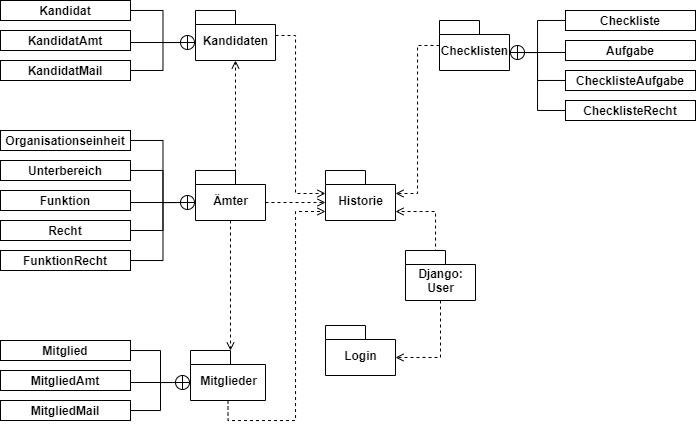

The diagram above was exported from draw.io. Its source (the exported page's mxGraphModel, read from the mxfile embedded in the PNG):
<mxGraphModel dx="1422" dy="757" grid="1" gridSize="10" guides="1" tooltips="1" connect="1" arrows="1" fold="1" page="1" pageScale="1" pageWidth="827" pageHeight="1169" math="0" shadow="0">
  <root>
    <mxCell id="Y1v2D04owhGxU4NPupXR-0" />
    <mxCell id="Y1v2D04owhGxU4NPupXR-1" parent="Y1v2D04owhGxU4NPupXR-0" />
    <mxCell id="GUq1H_D1co-X5zJnpWjb-10" style="edgeStyle=orthogonalEdgeStyle;rounded=0;orthogonalLoop=1;jettySize=auto;html=1;entryX=0;entryY=0;entryDx=0;entryDy=41;entryPerimeter=0;dashed=1;endArrow=open;endFill=0;exitX=0.5;exitY=1;exitDx=0;exitDy=0;exitPerimeter=0;" parent="Y1v2D04owhGxU4NPupXR-1" source="GUq1H_D1co-X5zJnpWjb-0" target="GUq1H_D1co-X5zJnpWjb-2" edge="1">
      <mxGeometry relative="1" as="geometry" />
    </mxCell>
    <mxCell id="GUq1H_D1co-X5zJnpWjb-0" value="Mitglieder" style="shape=folder;fontStyle=1;spacingTop=10;tabWidth=40;tabHeight=14;tabPosition=left;html=1;" parent="Y1v2D04owhGxU4NPupXR-1" vertex="1">
      <mxGeometry x="256" y="480" width="75" height="50" as="geometry" />
    </mxCell>
    <mxCell id="GUq1H_D1co-X5zJnpWjb-12" style="edgeStyle=orthogonalEdgeStyle;rounded=0;orthogonalLoop=1;jettySize=auto;html=1;entryX=0;entryY=0;entryDx=40;entryDy=0;entryPerimeter=0;dashed=1;endArrow=open;endFill=0;exitX=0.5;exitY=1;exitDx=0;exitDy=0;exitPerimeter=0;" parent="Y1v2D04owhGxU4NPupXR-1" source="GUq1H_D1co-X5zJnpWjb-1" target="GUq1H_D1co-X5zJnpWjb-0" edge="1">
      <mxGeometry relative="1" as="geometry">
        <mxPoint x="531" y="280" as="sourcePoint" />
      </mxGeometry>
    </mxCell>
    <mxCell id="GUq1H_D1co-X5zJnpWjb-14" style="edgeStyle=orthogonalEdgeStyle;rounded=0;orthogonalLoop=1;jettySize=auto;html=1;entryX=0.5;entryY=1;entryDx=0;entryDy=0;entryPerimeter=0;dashed=1;endArrow=open;endFill=0;exitX=0;exitY=0;exitDx=40;exitDy=14;exitPerimeter=0;" parent="Y1v2D04owhGxU4NPupXR-1" source="GUq1H_D1co-X5zJnpWjb-1" target="GUq1H_D1co-X5zJnpWjb-6" edge="1">
      <mxGeometry relative="1" as="geometry">
        <mxPoint x="306" y="260" as="sourcePoint" />
      </mxGeometry>
    </mxCell>
    <mxCell id="GUq1H_D1co-X5zJnpWjb-15" style="edgeStyle=orthogonalEdgeStyle;rounded=0;orthogonalLoop=1;jettySize=auto;html=1;entryX=0;entryY=0;entryDx=0;entryDy=32;entryPerimeter=0;dashed=1;endArrow=open;endFill=0;exitX=0;exitY=0;exitDx=70;exitDy=32;exitPerimeter=0;" parent="Y1v2D04owhGxU4NPupXR-1" source="GUq1H_D1co-X5zJnpWjb-1" target="GUq1H_D1co-X5zJnpWjb-2" edge="1">
      <mxGeometry relative="1" as="geometry" />
    </mxCell>
    <mxCell id="GUq1H_D1co-X5zJnpWjb-1" value="Ämter" style="shape=folder;fontStyle=1;spacingTop=10;tabWidth=40;tabHeight=14;tabPosition=left;html=1;" parent="Y1v2D04owhGxU4NPupXR-1" vertex="1">
      <mxGeometry x="261" y="300" width="70" height="50" as="geometry" />
    </mxCell>
    <mxCell id="GUq1H_D1co-X5zJnpWjb-2" value="Historie" style="shape=folder;fontStyle=1;spacingTop=10;tabWidth=40;tabHeight=14;tabPosition=left;html=1;" parent="Y1v2D04owhGxU4NPupXR-1" vertex="1">
      <mxGeometry x="391" y="300" width="70" height="50" as="geometry" />
    </mxCell>
    <mxCell id="GUq1H_D1co-X5zJnpWjb-7" style="edgeStyle=orthogonalEdgeStyle;rounded=0;orthogonalLoop=1;jettySize=auto;html=1;entryX=0;entryY=0;entryDx=70;entryDy=32;entryPerimeter=0;endArrow=open;endFill=0;exitX=0.5;exitY=1;exitDx=0;exitDy=0;exitPerimeter=0;dashed=1;" parent="Y1v2D04owhGxU4NPupXR-1" source="GUq1H_D1co-X5zJnpWjb-3" target="GUq1H_D1co-X5zJnpWjb-5" edge="1">
      <mxGeometry relative="1" as="geometry" />
    </mxCell>
    <mxCell id="GUq1H_D1co-X5zJnpWjb-8" style="edgeStyle=orthogonalEdgeStyle;rounded=0;orthogonalLoop=1;jettySize=auto;html=1;entryX=0;entryY=0;entryDx=70;entryDy=41;entryPerimeter=0;dashed=1;endArrow=open;endFill=0;exitX=0;exitY=0;exitDx=0;exitDy=32;exitPerimeter=0;" parent="Y1v2D04owhGxU4NPupXR-1" source="GUq1H_D1co-X5zJnpWjb-3" target="GUq1H_D1co-X5zJnpWjb-2" edge="1">
      <mxGeometry relative="1" as="geometry">
        <Array as="points">
          <mxPoint x="501" y="412" />
          <mxPoint x="501" y="341" />
        </Array>
      </mxGeometry>
    </mxCell>
    <mxCell id="GUq1H_D1co-X5zJnpWjb-3" value="Django:&lt;br&gt;User" style="shape=folder;fontStyle=1;spacingTop=10;tabWidth=40;tabHeight=14;tabPosition=left;html=1;" parent="Y1v2D04owhGxU4NPupXR-1" vertex="1">
      <mxGeometry x="471" y="380" width="70" height="50" as="geometry" />
    </mxCell>
    <mxCell id="GUq1H_D1co-X5zJnpWjb-16" style="edgeStyle=orthogonalEdgeStyle;rounded=0;orthogonalLoop=1;jettySize=auto;html=1;entryX=0;entryY=0;entryDx=70;entryDy=23;entryPerimeter=0;dashed=1;endArrow=open;endFill=0;" parent="Y1v2D04owhGxU4NPupXR-1" source="GUq1H_D1co-X5zJnpWjb-4" target="GUq1H_D1co-X5zJnpWjb-2" edge="1">
      <mxGeometry relative="1" as="geometry" />
    </mxCell>
    <mxCell id="GUq1H_D1co-X5zJnpWjb-4" value="Checklisten" style="shape=folder;fontStyle=1;spacingTop=10;tabWidth=40;tabHeight=14;tabPosition=left;html=1;" parent="Y1v2D04owhGxU4NPupXR-1" vertex="1">
      <mxGeometry x="505" y="150" width="70" height="50" as="geometry" />
    </mxCell>
    <mxCell id="GUq1H_D1co-X5zJnpWjb-5" value="Login" style="shape=folder;fontStyle=1;spacingTop=10;tabWidth=40;tabHeight=14;tabPosition=left;html=1;" parent="Y1v2D04owhGxU4NPupXR-1" vertex="1">
      <mxGeometry x="391" y="455" width="70" height="50" as="geometry" />
    </mxCell>
    <mxCell id="GUq1H_D1co-X5zJnpWjb-11" style="edgeStyle=orthogonalEdgeStyle;rounded=0;orthogonalLoop=1;jettySize=auto;html=1;entryX=0;entryY=0;entryDx=0;entryDy=23;entryPerimeter=0;dashed=1;endArrow=open;endFill=0;" parent="Y1v2D04owhGxU4NPupXR-1" source="GUq1H_D1co-X5zJnpWjb-6" target="GUq1H_D1co-X5zJnpWjb-2" edge="1">
      <mxGeometry relative="1" as="geometry">
        <Array as="points">
          <mxPoint x="361" y="165" />
          <mxPoint x="361" y="323" />
        </Array>
      </mxGeometry>
    </mxCell>
    <mxCell id="GUq1H_D1co-X5zJnpWjb-6" value="Kandidaten" style="shape=folder;fontStyle=1;spacingTop=10;tabWidth=40;tabHeight=14;tabPosition=left;html=1;" parent="Y1v2D04owhGxU4NPupXR-1" vertex="1">
      <mxGeometry x="261" y="140" width="80" height="50" as="geometry" />
    </mxCell>
    <mxCell id="GUq1H_D1co-X5zJnpWjb-21" style="edgeStyle=orthogonalEdgeStyle;rounded=0;orthogonalLoop=1;jettySize=auto;html=1;endArrow=none;endFill=0;entryX=0;entryY=0;entryDx=0;entryDy=32;entryPerimeter=0;" parent="Y1v2D04owhGxU4NPupXR-1" source="GUq1H_D1co-X5zJnpWjb-17" target="GUq1H_D1co-X5zJnpWjb-0" edge="1">
      <mxGeometry relative="1" as="geometry">
        <mxPoint x="171" y="510" as="targetPoint" />
      </mxGeometry>
    </mxCell>
    <mxCell id="GUq1H_D1co-X5zJnpWjb-17" value="Mitglied" style="text;align=center;fontStyle=1;verticalAlign=middle;spacingLeft=3;spacingRight=3;rotatable=0;points=[[0,0.5],[1,0.5]];portConstraint=eastwest;strokeColor=#000000;" parent="Y1v2D04owhGxU4NPupXR-1" vertex="1">
      <mxGeometry x="66" y="470" width="130" height="20" as="geometry" />
    </mxCell>
    <mxCell id="GUq1H_D1co-X5zJnpWjb-20" style="edgeStyle=orthogonalEdgeStyle;rounded=0;orthogonalLoop=1;jettySize=auto;html=1;entryX=0;entryY=0;entryDx=0;entryDy=32;entryPerimeter=0;endArrow=circlePlus;endFill=0;" parent="Y1v2D04owhGxU4NPupXR-1" source="GUq1H_D1co-X5zJnpWjb-18" target="GUq1H_D1co-X5zJnpWjb-0" edge="1">
      <mxGeometry relative="1" as="geometry">
        <Array as="points">
          <mxPoint x="161" y="512" />
          <mxPoint x="161" y="512" />
        </Array>
      </mxGeometry>
    </mxCell>
    <mxCell id="GUq1H_D1co-X5zJnpWjb-18" value="MitgliedAmt" style="text;align=center;fontStyle=1;verticalAlign=middle;spacingLeft=3;spacingRight=3;rotatable=0;points=[[0,0.5],[1,0.5]];portConstraint=eastwest;strokeColor=#000000;" parent="Y1v2D04owhGxU4NPupXR-1" vertex="1">
      <mxGeometry x="66" y="500" width="130" height="20" as="geometry" />
    </mxCell>
    <mxCell id="GUq1H_D1co-X5zJnpWjb-22" style="edgeStyle=orthogonalEdgeStyle;rounded=0;orthogonalLoop=1;jettySize=auto;html=1;entryX=0;entryY=0;entryDx=0;entryDy=32;entryPerimeter=0;endArrow=none;endFill=0;" parent="Y1v2D04owhGxU4NPupXR-1" source="GUq1H_D1co-X5zJnpWjb-19" target="GUq1H_D1co-X5zJnpWjb-0" edge="1">
      <mxGeometry relative="1" as="geometry" />
    </mxCell>
    <mxCell id="GUq1H_D1co-X5zJnpWjb-19" value="MitgliedMail" style="text;align=center;fontStyle=1;verticalAlign=middle;spacingLeft=3;spacingRight=3;rotatable=0;points=[[0,0.5],[1,0.5]];portConstraint=eastwest;strokeColor=#000000;" parent="Y1v2D04owhGxU4NPupXR-1" vertex="1">
      <mxGeometry x="66" y="530" width="130" height="20" as="geometry" />
    </mxCell>
    <mxCell id="GUq1H_D1co-X5zJnpWjb-27" style="edgeStyle=orthogonalEdgeStyle;rounded=0;orthogonalLoop=1;jettySize=auto;html=1;entryX=0;entryY=0;entryDx=0;entryDy=32;entryPerimeter=0;endArrow=none;endFill=0;" parent="Y1v2D04owhGxU4NPupXR-1" source="GUq1H_D1co-X5zJnpWjb-23" target="GUq1H_D1co-X5zJnpWjb-6" edge="1">
      <mxGeometry relative="1" as="geometry" />
    </mxCell>
    <mxCell id="GUq1H_D1co-X5zJnpWjb-23" value="Kandidat" style="text;align=center;fontStyle=1;verticalAlign=middle;spacingLeft=3;spacingRight=3;rotatable=0;points=[[0,0.5],[1,0.5]];portConstraint=eastwest;strokeColor=#000000;" parent="Y1v2D04owhGxU4NPupXR-1" vertex="1">
      <mxGeometry x="66" y="130" width="130" height="20" as="geometry" />
    </mxCell>
    <mxCell id="GUq1H_D1co-X5zJnpWjb-26" style="edgeStyle=orthogonalEdgeStyle;rounded=0;orthogonalLoop=1;jettySize=auto;html=1;entryX=0;entryY=0;entryDx=0;entryDy=32;entryPerimeter=0;endArrow=circlePlus;endFill=0;" parent="Y1v2D04owhGxU4NPupXR-1" source="GUq1H_D1co-X5zJnpWjb-24" target="GUq1H_D1co-X5zJnpWjb-6" edge="1">
      <mxGeometry relative="1" as="geometry">
        <Array as="points">
          <mxPoint x="181" y="172" />
          <mxPoint x="181" y="172" />
        </Array>
      </mxGeometry>
    </mxCell>
    <mxCell id="GUq1H_D1co-X5zJnpWjb-24" value="KandidatAmt" style="text;align=center;fontStyle=1;verticalAlign=middle;spacingLeft=3;spacingRight=3;rotatable=0;points=[[0,0.5],[1,0.5]];portConstraint=eastwest;strokeColor=#000000;" parent="Y1v2D04owhGxU4NPupXR-1" vertex="1">
      <mxGeometry x="66" y="160" width="130" height="20" as="geometry" />
    </mxCell>
    <mxCell id="GUq1H_D1co-X5zJnpWjb-28" style="edgeStyle=orthogonalEdgeStyle;rounded=0;orthogonalLoop=1;jettySize=auto;html=1;entryX=0;entryY=0;entryDx=0;entryDy=32;entryPerimeter=0;endArrow=none;endFill=0;" parent="Y1v2D04owhGxU4NPupXR-1" source="GUq1H_D1co-X5zJnpWjb-25" target="GUq1H_D1co-X5zJnpWjb-6" edge="1">
      <mxGeometry relative="1" as="geometry" />
    </mxCell>
    <mxCell id="GUq1H_D1co-X5zJnpWjb-25" value="KandidatMail" style="text;align=center;fontStyle=1;verticalAlign=middle;spacingLeft=3;spacingRight=3;rotatable=0;points=[[0,0.5],[1,0.5]];portConstraint=eastwest;strokeColor=#000000;" parent="Y1v2D04owhGxU4NPupXR-1" vertex="1">
      <mxGeometry x="66" y="190" width="130" height="20" as="geometry" />
    </mxCell>
    <mxCell id="GUq1H_D1co-X5zJnpWjb-35" style="edgeStyle=orthogonalEdgeStyle;rounded=0;orthogonalLoop=1;jettySize=auto;html=1;entryX=0;entryY=0;entryDx=0;entryDy=32;entryPerimeter=0;endArrow=none;endFill=0;" parent="Y1v2D04owhGxU4NPupXR-1" source="GUq1H_D1co-X5zJnpWjb-29" target="GUq1H_D1co-X5zJnpWjb-1" edge="1">
      <mxGeometry relative="1" as="geometry" />
    </mxCell>
    <mxCell id="GUq1H_D1co-X5zJnpWjb-29" value="Organisationseinheit" style="text;align=center;fontStyle=1;verticalAlign=middle;spacingLeft=3;spacingRight=3;rotatable=0;points=[[0,0.5],[1,0.5]];portConstraint=eastwest;strokeColor=#000000;" parent="Y1v2D04owhGxU4NPupXR-1" vertex="1">
      <mxGeometry x="66" y="260" width="130" height="20" as="geometry" />
    </mxCell>
    <mxCell id="GUq1H_D1co-X5zJnpWjb-36" style="edgeStyle=orthogonalEdgeStyle;rounded=0;orthogonalLoop=1;jettySize=auto;html=1;entryX=0;entryY=0;entryDx=0;entryDy=32;entryPerimeter=0;endArrow=none;endFill=0;" parent="Y1v2D04owhGxU4NPupXR-1" source="GUq1H_D1co-X5zJnpWjb-30" target="GUq1H_D1co-X5zJnpWjb-1" edge="1">
      <mxGeometry relative="1" as="geometry" />
    </mxCell>
    <mxCell id="GUq1H_D1co-X5zJnpWjb-30" value="Unterbereich" style="text;align=center;fontStyle=1;verticalAlign=middle;spacingLeft=3;spacingRight=3;rotatable=0;points=[[0,0.5],[1,0.5]];portConstraint=eastwest;strokeColor=#000000;" parent="Y1v2D04owhGxU4NPupXR-1" vertex="1">
      <mxGeometry x="66" y="290" width="130" height="20" as="geometry" />
    </mxCell>
    <mxCell id="GUq1H_D1co-X5zJnpWjb-34" style="edgeStyle=orthogonalEdgeStyle;rounded=0;orthogonalLoop=1;jettySize=auto;html=1;entryX=0;entryY=0;entryDx=0;entryDy=32;entryPerimeter=0;endArrow=circlePlus;endFill=0;" parent="Y1v2D04owhGxU4NPupXR-1" source="GUq1H_D1co-X5zJnpWjb-31" target="GUq1H_D1co-X5zJnpWjb-1" edge="1">
      <mxGeometry relative="1" as="geometry">
        <Array as="points">
          <mxPoint x="181" y="332" />
          <mxPoint x="181" y="332" />
        </Array>
      </mxGeometry>
    </mxCell>
    <mxCell id="GUq1H_D1co-X5zJnpWjb-31" value="Funktion" style="text;align=center;fontStyle=1;verticalAlign=middle;spacingLeft=3;spacingRight=3;rotatable=0;points=[[0,0.5],[1,0.5]];portConstraint=eastwest;strokeColor=#000000;" parent="Y1v2D04owhGxU4NPupXR-1" vertex="1">
      <mxGeometry x="66" y="320" width="130" height="20" as="geometry" />
    </mxCell>
    <mxCell id="GUq1H_D1co-X5zJnpWjb-37" style="edgeStyle=orthogonalEdgeStyle;rounded=0;orthogonalLoop=1;jettySize=auto;html=1;entryX=0;entryY=0;entryDx=0;entryDy=32;entryPerimeter=0;endArrow=none;endFill=0;" parent="Y1v2D04owhGxU4NPupXR-1" source="GUq1H_D1co-X5zJnpWjb-32" target="GUq1H_D1co-X5zJnpWjb-1" edge="1">
      <mxGeometry relative="1" as="geometry" />
    </mxCell>
    <mxCell id="GUq1H_D1co-X5zJnpWjb-32" value="Recht" style="text;align=center;fontStyle=1;verticalAlign=middle;spacingLeft=3;spacingRight=3;rotatable=0;points=[[0,0.5],[1,0.5]];portConstraint=eastwest;strokeColor=#000000;" parent="Y1v2D04owhGxU4NPupXR-1" vertex="1">
      <mxGeometry x="66" y="350" width="130" height="20" as="geometry" />
    </mxCell>
    <mxCell id="GUq1H_D1co-X5zJnpWjb-38" style="edgeStyle=orthogonalEdgeStyle;rounded=0;orthogonalLoop=1;jettySize=auto;html=1;entryX=0;entryY=0;entryDx=0;entryDy=32;entryPerimeter=0;endArrow=none;endFill=0;" parent="Y1v2D04owhGxU4NPupXR-1" source="GUq1H_D1co-X5zJnpWjb-33" target="GUq1H_D1co-X5zJnpWjb-1" edge="1">
      <mxGeometry relative="1" as="geometry" />
    </mxCell>
    <mxCell id="GUq1H_D1co-X5zJnpWjb-33" value="FunktionRecht" style="text;align=center;fontStyle=1;verticalAlign=middle;spacingLeft=3;spacingRight=3;rotatable=0;points=[[0,0.5],[1,0.5]];portConstraint=eastwest;strokeColor=#000000;" parent="Y1v2D04owhGxU4NPupXR-1" vertex="1">
      <mxGeometry x="66" y="380" width="130" height="20" as="geometry" />
    </mxCell>
    <mxCell id="GUq1H_D1co-X5zJnpWjb-45" style="edgeStyle=orthogonalEdgeStyle;rounded=0;orthogonalLoop=1;jettySize=auto;html=1;entryX=0;entryY=0;entryDx=70;entryDy=32;entryPerimeter=0;endArrow=none;endFill=0;" parent="Y1v2D04owhGxU4NPupXR-1" source="GUq1H_D1co-X5zJnpWjb-39" target="GUq1H_D1co-X5zJnpWjb-4" edge="1">
      <mxGeometry relative="1" as="geometry" />
    </mxCell>
    <mxCell id="GUq1H_D1co-X5zJnpWjb-39" value="Checkliste" style="text;align=center;fontStyle=1;verticalAlign=middle;spacingLeft=3;spacingRight=3;rotatable=0;points=[[0,0.5],[1,0.5]];portConstraint=eastwest;strokeColor=#000000;" parent="Y1v2D04owhGxU4NPupXR-1" vertex="1">
      <mxGeometry x="631" y="140" width="130" height="20" as="geometry" />
    </mxCell>
    <mxCell id="GUq1H_D1co-X5zJnpWjb-44" style="edgeStyle=orthogonalEdgeStyle;rounded=0;orthogonalLoop=1;jettySize=auto;html=1;entryX=0;entryY=0;entryDx=70;entryDy=32;entryPerimeter=0;endArrow=circlePlus;endFill=0;" parent="Y1v2D04owhGxU4NPupXR-1" source="GUq1H_D1co-X5zJnpWjb-40" target="GUq1H_D1co-X5zJnpWjb-4" edge="1">
      <mxGeometry relative="1" as="geometry">
        <Array as="points">
          <mxPoint x="635" y="182" />
          <mxPoint x="635" y="182" />
        </Array>
      </mxGeometry>
    </mxCell>
    <mxCell id="GUq1H_D1co-X5zJnpWjb-40" value="Aufgabe" style="text;align=center;fontStyle=1;verticalAlign=middle;spacingLeft=3;spacingRight=3;rotatable=0;points=[[0,0.5],[1,0.5]];portConstraint=eastwest;strokeColor=#000000;" parent="Y1v2D04owhGxU4NPupXR-1" vertex="1">
      <mxGeometry x="631" y="170" width="130" height="20" as="geometry" />
    </mxCell>
    <mxCell id="GUq1H_D1co-X5zJnpWjb-46" style="edgeStyle=orthogonalEdgeStyle;rounded=0;orthogonalLoop=1;jettySize=auto;html=1;entryX=0;entryY=0;entryDx=70;entryDy=32;entryPerimeter=0;endArrow=none;endFill=0;" parent="Y1v2D04owhGxU4NPupXR-1" source="GUq1H_D1co-X5zJnpWjb-41" target="GUq1H_D1co-X5zJnpWjb-4" edge="1">
      <mxGeometry relative="1" as="geometry" />
    </mxCell>
    <mxCell id="GUq1H_D1co-X5zJnpWjb-41" value="ChecklisteAufgabe" style="text;align=center;fontStyle=1;verticalAlign=middle;spacingLeft=3;spacingRight=3;rotatable=0;points=[[0,0.5],[1,0.5]];portConstraint=eastwest;strokeColor=#000000;" parent="Y1v2D04owhGxU4NPupXR-1" vertex="1">
      <mxGeometry x="631" y="200" width="130" height="20" as="geometry" />
    </mxCell>
    <mxCell id="aRJ3e6Av6LbMFNcYaj2J-1" style="edgeStyle=orthogonalEdgeStyle;rounded=0;orthogonalLoop=1;jettySize=auto;html=1;entryX=0;entryY=0;entryDx=70;entryDy=32;entryPerimeter=0;fontSize=8;startArrow=none;startFill=0;endArrow=none;endFill=0;startSize=13;endSize=13;" edge="1" parent="Y1v2D04owhGxU4NPupXR-1" source="aRJ3e6Av6LbMFNcYaj2J-0" target="GUq1H_D1co-X5zJnpWjb-4">
      <mxGeometry relative="1" as="geometry" />
    </mxCell>
    <mxCell id="aRJ3e6Av6LbMFNcYaj2J-0" value="ChecklisteRecht" style="text;align=center;fontStyle=1;verticalAlign=middle;spacingLeft=3;spacingRight=3;rotatable=0;points=[[0,0.5],[1,0.5]];portConstraint=eastwest;strokeColor=#000000;" vertex="1" parent="Y1v2D04owhGxU4NPupXR-1">
      <mxGeometry x="631" y="230" width="130" height="20" as="geometry" />
    </mxCell>
  </root>
</mxGraphModel>